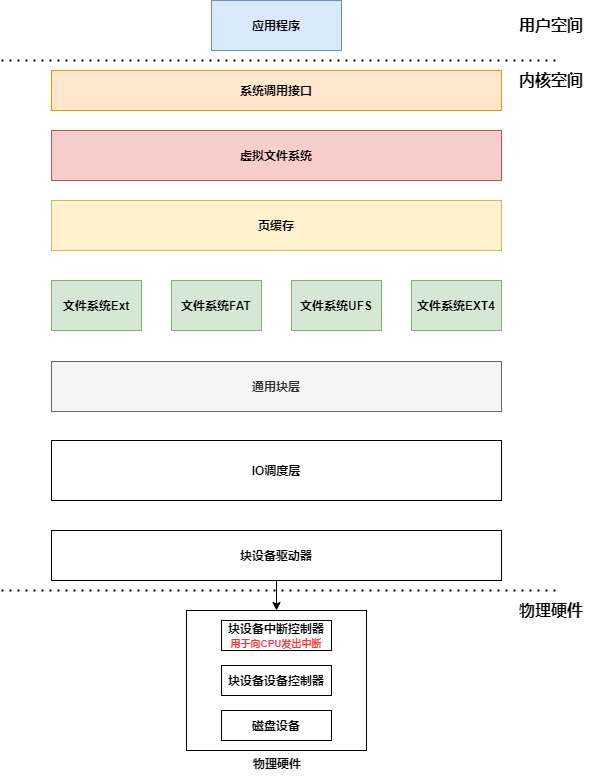

The diagram above was exported from draw.io. Its source (the exported page's mxGraphModel, read from the mxfile embedded in the PNG):
<mxGraphModel dx="1024" dy="592" grid="1" gridSize="10" guides="1" tooltips="1" connect="1" arrows="1" fold="1" page="1" pageScale="1" pageWidth="827" pageHeight="1169" math="0" shadow="0">
  <root>
    <mxCell id="0" />
    <mxCell id="1" parent="0" />
    <mxCell id="a7IRvm_G1_cxAFNYAIck-1" value="" style="endArrow=none;dashed=1;html=1;dashPattern=1 3;strokeWidth=2;" parent="1" edge="1">
      <mxGeometry width="50" height="50" relative="1" as="geometry">
        <mxPoint x="170" y="159.9999999999999" as="sourcePoint" />
        <mxPoint x="730" y="159.9999999999999" as="targetPoint" />
      </mxGeometry>
    </mxCell>
    <mxCell id="a7IRvm_G1_cxAFNYAIck-2" value="&lt;b&gt;应用程序&lt;/b&gt;" style="rounded=0;whiteSpace=wrap;html=1;fillColor=#dae8fc;strokeColor=#6c8ebf;" parent="1" vertex="1">
      <mxGeometry x="380" y="100" width="130" height="50" as="geometry" />
    </mxCell>
    <mxCell id="a7IRvm_G1_cxAFNYAIck-3" value="&lt;b&gt;&lt;font style=&quot;font-size: 16px&quot;&gt;用户空间&lt;/font&gt;&lt;/b&gt;" style="text;html=1;strokeColor=none;fillColor=none;align=center;verticalAlign=middle;whiteSpace=wrap;rounded=0;" parent="1" vertex="1">
      <mxGeometry x="670" y="115" width="100" height="20" as="geometry" />
    </mxCell>
    <mxCell id="a7IRvm_G1_cxAFNYAIck-4" value="&lt;b&gt;&lt;font style=&quot;font-size: 16px&quot;&gt;内核空间&lt;/font&gt;&lt;/b&gt;" style="text;html=1;strokeColor=none;fillColor=none;align=center;verticalAlign=middle;whiteSpace=wrap;rounded=0;" parent="1" vertex="1">
      <mxGeometry x="670" y="170" width="100" height="20" as="geometry" />
    </mxCell>
    <mxCell id="a7IRvm_G1_cxAFNYAIck-5" value="&lt;b&gt;系统调用接口&lt;/b&gt;" style="rounded=0;whiteSpace=wrap;html=1;fillColor=#ffe6cc;strokeColor=#d79b00;" parent="1" vertex="1">
      <mxGeometry x="220" y="170" width="450" height="40" as="geometry" />
    </mxCell>
    <mxCell id="a7IRvm_G1_cxAFNYAIck-6" value="&lt;b&gt;虚拟文件系统&lt;/b&gt;" style="rounded=0;whiteSpace=wrap;html=1;fillColor=#f8cecc;strokeColor=#b85450;" parent="1" vertex="1">
      <mxGeometry x="220" y="230" width="450" height="50" as="geometry" />
    </mxCell>
    <mxCell id="a7IRvm_G1_cxAFNYAIck-10" value="&lt;b&gt;文件系统Ext&lt;br&gt;&lt;/b&gt;" style="rounded=0;whiteSpace=wrap;html=1;fillColor=#d5e8d4;strokeColor=#82b366;" parent="1" vertex="1">
      <mxGeometry x="220" y="380" width="90" height="50" as="geometry" />
    </mxCell>
    <mxCell id="a7IRvm_G1_cxAFNYAIck-12" value="&lt;b&gt;IO调度层&lt;br&gt;&lt;/b&gt;" style="rounded=0;whiteSpace=wrap;html=1;" parent="1" vertex="1">
      <mxGeometry x="220" y="540" width="450" height="60" as="geometry" />
    </mxCell>
    <mxCell id="TywSQQr9xilC0lVdqI7Z-9" style="edgeStyle=orthogonalEdgeStyle;rounded=0;orthogonalLoop=1;jettySize=auto;html=1;exitX=0.5;exitY=1;exitDx=0;exitDy=0;" parent="1" source="a7IRvm_G1_cxAFNYAIck-13" target="a7IRvm_G1_cxAFNYAIck-20" edge="1">
      <mxGeometry relative="1" as="geometry" />
    </mxCell>
    <mxCell id="a7IRvm_G1_cxAFNYAIck-13" value="&lt;b&gt;块设备驱动器&lt;br&gt;&lt;/b&gt;" style="rounded=0;whiteSpace=wrap;html=1;" parent="1" vertex="1">
      <mxGeometry x="220" y="630" width="450" height="50" as="geometry" />
    </mxCell>
    <mxCell id="a7IRvm_G1_cxAFNYAIck-14" value="" style="endArrow=none;dashed=1;html=1;dashPattern=1 3;strokeWidth=2;" parent="1" edge="1">
      <mxGeometry width="50" height="50" relative="1" as="geometry">
        <mxPoint x="170" y="690" as="sourcePoint" />
        <mxPoint x="730" y="690" as="targetPoint" />
      </mxGeometry>
    </mxCell>
    <mxCell id="a7IRvm_G1_cxAFNYAIck-16" value="&lt;b&gt;&lt;font style=&quot;font-size: 16px&quot;&gt;物理硬件&lt;/font&gt;&lt;/b&gt;" style="text;html=1;strokeColor=none;fillColor=none;align=center;verticalAlign=middle;whiteSpace=wrap;rounded=0;" parent="1" vertex="1">
      <mxGeometry x="670" y="700" width="100" height="20" as="geometry" />
    </mxCell>
    <mxCell id="a7IRvm_G1_cxAFNYAIck-17" value="&lt;b&gt;通用块层&lt;br&gt;&lt;/b&gt;" style="rounded=0;whiteSpace=wrap;html=1;fillColor=#f5f5f5;strokeColor=#666666;fontColor=#333333;" parent="1" vertex="1">
      <mxGeometry x="220" y="461" width="450" height="50" as="geometry" />
    </mxCell>
    <mxCell id="a7IRvm_G1_cxAFNYAIck-19" value="" style="group" parent="1" vertex="1" connectable="0">
      <mxGeometry x="355" y="710" width="180" height="170" as="geometry" />
    </mxCell>
    <mxCell id="a7IRvm_G1_cxAFNYAIck-20" value="&lt;b&gt;&lt;br&gt;&lt;/b&gt;" style="rounded=0;whiteSpace=wrap;html=1;" parent="a7IRvm_G1_cxAFNYAIck-19" vertex="1">
      <mxGeometry width="180" height="140" as="geometry" />
    </mxCell>
    <mxCell id="a7IRvm_G1_cxAFNYAIck-21" value="&lt;b style=&quot;color: rgb(0 , 0 , 0) ; font-family: &amp;#34;helvetica&amp;#34; ; font-size: 12px ; font-style: normal ; letter-spacing: normal ; text-align: center ; text-indent: 0px ; text-transform: none ; word-spacing: 0px ; background-color: rgb(248 , 249 , 250)&quot;&gt;物理硬件&lt;/b&gt;" style="text;whiteSpace=wrap;html=1;" parent="a7IRvm_G1_cxAFNYAIck-19" vertex="1">
      <mxGeometry x="65" y="140" width="100" height="30" as="geometry" />
    </mxCell>
    <mxCell id="a7IRvm_G1_cxAFNYAIck-22" value="&lt;b&gt;块设备中断控制器&lt;br&gt;&lt;font style=&quot;font-size: 10px&quot; color=&quot;#ff3333&quot;&gt;用于向CPU发出中断&lt;/font&gt;&lt;br&gt;&lt;/b&gt;" style="rounded=0;whiteSpace=wrap;html=1;" parent="a7IRvm_G1_cxAFNYAIck-19" vertex="1">
      <mxGeometry x="35" y="10" width="110" height="30" as="geometry" />
    </mxCell>
    <mxCell id="a7IRvm_G1_cxAFNYAIck-23" value="&lt;b&gt;块设备设备控制器&lt;br&gt;&lt;/b&gt;" style="rounded=0;whiteSpace=wrap;html=1;" parent="a7IRvm_G1_cxAFNYAIck-19" vertex="1">
      <mxGeometry x="35" y="55" width="110" height="30" as="geometry" />
    </mxCell>
    <mxCell id="a7IRvm_G1_cxAFNYAIck-24" value="&lt;b&gt;磁盘设备&lt;br&gt;&lt;/b&gt;" style="rounded=0;whiteSpace=wrap;html=1;" parent="a7IRvm_G1_cxAFNYAIck-19" vertex="1">
      <mxGeometry x="35" y="100" width="110" height="30" as="geometry" />
    </mxCell>
    <mxCell id="a7IRvm_G1_cxAFNYAIck-26" value="&lt;b&gt;文件系统FAT&lt;br&gt;&lt;/b&gt;" style="rounded=0;whiteSpace=wrap;html=1;fillColor=#d5e8d4;strokeColor=#82b366;" parent="1" vertex="1">
      <mxGeometry x="340" y="380" width="90" height="50" as="geometry" />
    </mxCell>
    <mxCell id="a7IRvm_G1_cxAFNYAIck-27" value="&lt;b&gt;文件系统UFS&lt;br&gt;&lt;/b&gt;" style="rounded=0;whiteSpace=wrap;html=1;fillColor=#d5e8d4;strokeColor=#82b366;" parent="1" vertex="1">
      <mxGeometry x="460" y="380" width="90" height="50" as="geometry" />
    </mxCell>
    <mxCell id="a7IRvm_G1_cxAFNYAIck-28" value="&lt;b&gt;文件系统EXT4&lt;br&gt;&lt;/b&gt;" style="rounded=0;whiteSpace=wrap;html=1;fillColor=#d5e8d4;strokeColor=#82b366;" parent="1" vertex="1">
      <mxGeometry x="580" y="380" width="90" height="50" as="geometry" />
    </mxCell>
    <mxCell id="gMBwf-fnKDirzcDMGrIY-1" value="&lt;b&gt;页缓存&lt;br&gt;&lt;/b&gt;" style="rounded=0;whiteSpace=wrap;html=1;fillColor=#fff2cc;strokeColor=#d6b656;" parent="1" vertex="1">
      <mxGeometry x="220" y="300" width="450" height="50" as="geometry" />
    </mxCell>
  </root>
</mxGraphModel>